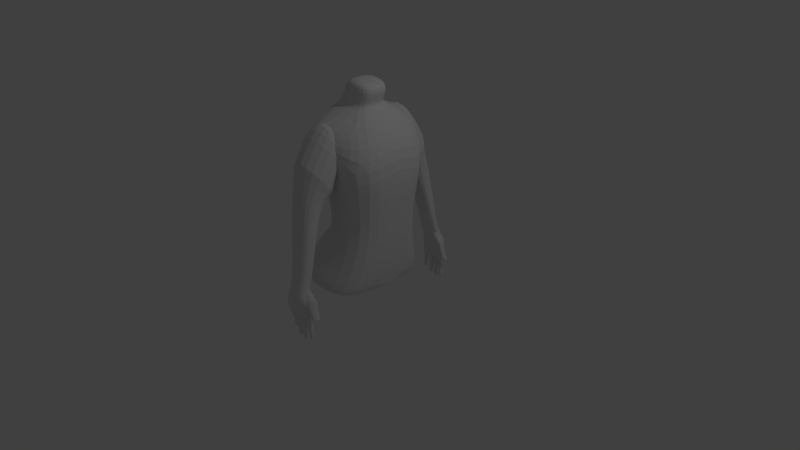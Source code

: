 # Source: BodyArmsTwoFingers.blend  (saved by Blender 2.79.0; exported with 4.5.12 LTS)
import bpy
from mathutils import Matrix  # noqa: F401  (used for matrix-valued properties, if any)

bpy.ops.wm.read_factory_settings(use_empty=True)
scene = bpy.context.scene
scene.name = 'Scene'

# ---- collections
col_collection_1 = bpy.data.collections.new('Collection 1'); scene.collection.children.link(col_collection_1)

# ---- world
world_world = bpy.data.worlds.new('World'); scene.world = world_world
world_world.color = (0.05088, 0.05088, 0.05088)
world_world.use_sun_shadow = False
world_world.sun_shadow_jitter_overblur = 0.0
world_world.cycles.sampling_method = 'MANUAL'

# ---- cameras
cam_camera = bpy.data.cameras.new('Camera')
cam_camera.clip_end = 100.0
cam_camera.lens = 35.0
cam_camera.sensor_width = 32.0
cam_camera.sensor_height = 18.0
cam_camera.ortho_scale = 7.314
cam_camera.dof.focus_distance = 0.0
cam_camera.dof.aperture_fstop = 128.0

# ---- lights
light_lamp = bpy.data.lights.new('Lamp', 'POINT')
light_lamp.transmission_factor = 0.0
light_lamp.cutoff_distance = 30.0
light_lamp.energy = 100.0
light_lamp.shadow_buffer_clip_start = 1.001
light_lamp.shadow_soft_size = 0.1
light_lamp.shadow_maximum_resolution = 0.006
light_lamp.use_absolute_resolution = True

# ---- meshes
me_cube_006 = bpy.data.meshes.new('Cube.006')
me_cube_006.from_pydata([(0.04042, 1.182, -0.3959), (-0.05067, 1.194, -0.3616), (0.03948, 1.114, -0.4034), (-0.04693, 1.133, -0.3688), (0.03065, 1.182, -0.4717), (-0.04177, 1.186, -0.4768), (0.03628, 1.106, -0.4801), (-0.03811, 1.122, -0.4838), (0.03782, 1.162, -0.6177), (-0.02993, 1.166, -0.6225), (0.0385, 1.104, -0.6166), (-0.0311, 1.119, -0.62), (0.0319, 1.159, -0.7179), (-0.02194, 1.161, -0.7158), (0.03227, 1.113, -0.7127), (-0.02341, 1.127, -0.7093), (0.02996, 1.209, -0.3011), (-0.04672, 1.188, -0.3045), (0.03587, 1.109, -0.309), (-0.04353, 1.106, -0.3105), (-0.04098, 1.127, -0.501), (0.03517, 1.11, -0.4972), (0.03443, 1.174, -0.4985), (-0.0397, 1.177, -0.5037), (-0.03203, 1.12, -0.6137), (-0.03085, 1.166, -0.6163), (0.03813, 1.104, -0.6103), (0.03745, 1.163, -0.6115)], [], [(1, 3, 19, 17), (26, 24, 11, 10), (3, 1, 5, 7), (1, 0, 4, 5), (2, 3, 7, 6), (0, 2, 6, 4), (8, 10, 14, 12), (27, 26, 10, 8), (24, 25, 9, 11), (25, 27, 8, 9), (12, 14, 15, 13), (11, 9, 13, 15), (9, 8, 12, 13), (10, 11, 15, 14), (16, 17, 19, 18), (0, 1, 17, 16), (3, 2, 18, 19), (2, 0, 16, 18), (5, 4, 22, 23), (7, 5, 23, 20), (4, 6, 21, 22), (6, 7, 20, 21), (23, 22, 27, 25), (20, 23, 25, 24), (22, 21, 26, 27), (21, 20, 24, 26)])
me_cube_006.use_remesh_preserve_volume = False
me_cube_006.use_remesh_preserve_attributes = False
me_cube_006.use_mirror_vertex_groups = False
me_cube_006.update()
me_cube_005 = bpy.data.meshes.new('Cube.005')
me_cube_005.from_pydata([(-0.05687, 1.171, -0.3765), (-0.1316, 1.183, -0.3554), (-0.05323, 1.109, -0.3813), (-0.1218, 1.129, -0.3616), (-0.06125, 1.168, -0.453), (-0.1265, 1.171, -0.4576), (-0.05618, 1.1, -0.4606), (-0.1232, 1.114, -0.4639), (-0.05739, 1.149, -0.5687), (-0.1185, 1.152, -0.573), (-0.05678, 1.097, -0.5677), (-0.1195, 1.11, -0.5708), (-0.06299, 1.146, -0.6479), (-0.1108, 1.148, -0.6461), (-0.06266, 1.105, -0.6433), (-0.1121, 1.117, -0.6403), (-0.05859, 1.198, -0.2981), (-0.1353, 1.177, -0.3016), (-0.04147, 1.111, -0.3025), (-0.1213, 1.108, -0.3057), (-0.1258, 1.118, -0.4794), (-0.05718, 1.103, -0.476), (-0.05785, 1.16, -0.4771), (-0.1246, 1.164, -0.4818), (-0.1204, 1.111, -0.5652), (-0.1193, 1.153, -0.5674), (-0.05711, 1.097, -0.562), (-0.05773, 1.15, -0.5631)], [], [(1, 3, 19, 17), (26, 24, 11, 10), (3, 1, 5, 7), (1, 0, 4, 5), (2, 3, 7, 6), (0, 2, 6, 4), (8, 10, 14, 12), (27, 26, 10, 8), (24, 25, 9, 11), (25, 27, 8, 9), (12, 14, 15, 13), (11, 9, 13, 15), (9, 8, 12, 13), (10, 11, 15, 14), (16, 17, 19, 18), (0, 1, 17, 16), (3, 2, 18, 19), (2, 0, 16, 18), (5, 4, 22, 23), (7, 5, 23, 20), (4, 6, 21, 22), (6, 7, 20, 21), (23, 22, 27, 25), (20, 23, 25, 24), (22, 21, 26, 27), (21, 20, 24, 26)])
me_cube_005.use_remesh_preserve_volume = False
me_cube_005.use_remesh_preserve_attributes = False
me_cube_005.use_mirror_vertex_groups = False
me_cube_005.update()
me_cube_004 = bpy.data.meshes.new('Cube.004')
me_cube_004.from_pydata([(0.1276, 1.187, -0.3826), (0.03401, 1.199, -0.3493), (0.1268, 1.117, -0.3903), (0.03796, 1.137, -0.3565), (0.119, 1.186, -0.4847), (0.04514, 1.189, -0.4913), (0.1249, 1.108, -0.4932), (0.049, 1.125, -0.4983), (0.1308, 1.164, -0.6473), (0.06167, 1.168, -0.6534), (0.1314, 1.105, -0.6461), (0.06043, 1.121, -0.6509), (0.1257, 1.162, -0.7433), (0.07065, 1.164, -0.7422), (0.1259, 1.114, -0.7381), (0.06902, 1.129, -0.7356), (0.1152, 1.214, -0.286), (0.037, 1.193, -0.2909), (0.1214, 1.112, -0.294), (0.04036, 1.11, -0.297), (0.04639, 1.124, -0.5159), (0.1241, 1.106, -0.5107), (0.1233, 1.172, -0.512), (0.04775, 1.175, -0.5187), (0.05937, 1.121, -0.6445), (0.06062, 1.169, -0.647), (0.131, 1.105, -0.6397), (0.1303, 1.165, -0.6409)], [], [(1, 3, 19, 17), (26, 24, 11, 10), (3, 1, 5, 7), (1, 0, 4, 5), (2, 3, 7, 6), (0, 2, 6, 4), (8, 10, 14, 12), (27, 26, 10, 8), (24, 25, 9, 11), (25, 27, 8, 9), (12, 14, 15, 13), (11, 9, 13, 15), (9, 8, 12, 13), (10, 11, 15, 14), (16, 17, 19, 18), (0, 1, 17, 16), (3, 2, 18, 19), (2, 0, 16, 18), (5, 4, 22, 23), (7, 5, 23, 20), (4, 6, 21, 22), (6, 7, 20, 21), (23, 22, 27, 25), (20, 23, 25, 24), (22, 21, 26, 27), (21, 20, 24, 26)])
me_cube_004.use_remesh_preserve_volume = False
me_cube_004.use_remesh_preserve_attributes = False
me_cube_004.use_mirror_vertex_groups = False
me_cube_004.update()
me_cube_003 = bpy.data.meshes.new('Cube.003')
me_cube_003.from_pydata([(0.1981, 1.172, -0.3646), (0.1013, 1.187, -0.3436), (0.1965, 1.103, -0.3723), (0.1045, 1.125, -0.3503), (0.1982, 1.172, -0.4538), (0.1259, 1.177, -0.4699), (0.2032, 1.094, -0.4615), (0.129, 1.112, -0.4764), (0.2315, 1.15, -0.6088), (0.1639, 1.155, -0.6237), (0.2305, 1.09, -0.6075), (0.1611, 1.108, -0.6214), (0.2379, 1.147, -0.691), (0.1833, 1.151, -0.697), (0.2363, 1.1, -0.6857), (0.18, 1.116, -0.6907), (0.1674, 1.189, -0.2572), (0.08208, 1.201, -0.3296), (0.172, 1.087, -0.2644), (0.08404, 1.117, -0.3351), (0.1309, 1.111, -0.4902), (0.2068, 1.092, -0.475), (0.2079, 1.157, -0.4764), (0.1339, 1.163, -0.4927), (0.1593, 1.108, -0.6152), (0.1621, 1.155, -0.6176), (0.2292, 1.09, -0.6012), (0.2302, 1.15, -0.6025)], [], [(1, 3, 19, 17), (26, 24, 11, 10), (3, 1, 5, 7), (1, 0, 4, 5), (2, 3, 7, 6), (0, 2, 6, 4), (8, 10, 14, 12), (27, 26, 10, 8), (24, 25, 9, 11), (25, 27, 8, 9), (12, 14, 15, 13), (11, 9, 13, 15), (9, 8, 12, 13), (10, 11, 15, 14), (16, 17, 19, 18), (0, 1, 17, 16), (3, 2, 18, 19), (2, 0, 16, 18), (5, 4, 22, 23), (7, 5, 23, 20), (4, 6, 21, 22), (6, 7, 20, 21), (23, 22, 27, 25), (20, 23, 25, 24), (22, 21, 26, 27), (21, 20, 24, 26)])
me_cube_003.use_remesh_preserve_volume = False
me_cube_003.use_remesh_preserve_attributes = False
me_cube_003.use_mirror_vertex_groups = False
me_cube_003.update()
me_cube_002 = bpy.data.meshes.new('Cube.002')
me_cube_002.from_pydata([(0.04954, 1.082, 0.1337), (-0.09825, 1.175, 0.09435), (-0.01771, 1.062, -0.0291), (-0.1655, 1.154, -0.06843), (0.1849, 1.046, -0.03512), (0.1901, 1.165, -0.05283), (0.1353, 1.063, -0.1563), (0.1405, 1.182, -0.174), (0.2666, 1.043, -0.1302), (0.2351, 1.164, -0.1476), (0.2407, 1.049, -0.2377), (0.2091, 1.171, -0.2552), (0.3129, 1.075, -0.306), (0.2838, 1.148, -0.3152), (0.2771, 1.059, -0.3795), (0.2427, 1.157, -0.3954), (0.1559, 1.059, -0.1814), (0.2059, 1.05, -0.0638), (0.141, 1.17, -0.1987), (0.191, 1.161, -0.08109), (0.2342, 1.052, -0.2164), (0.2008, 1.176, -0.2344), (0.2274, 1.169, -0.1246), (0.2608, 1.046, -0.1066), (0.3583, 1.063, -0.36), (0.3255, 1.156, -0.369), (0.3422, 1.072, -0.3829), (0.3094, 1.165, -0.3919)], [], [(1, 3, 2, 0), (23, 20, 10, 8), (3, 1, 5, 7), (1, 0, 4, 5), (0, 2, 6, 4), (2, 3, 7, 6), (10, 11, 15, 14), (20, 21, 11, 10), (21, 22, 9, 11), (22, 23, 8, 9), (15, 13, 25, 27), (11, 9, 13, 15), (9, 8, 12, 13), (8, 10, 14, 12), (5, 4, 17, 19), (7, 5, 19, 18), (6, 7, 18, 16), (4, 6, 16, 17), (19, 17, 23, 22), (18, 19, 22, 21), (16, 18, 21, 20), (17, 16, 20, 23), (25, 24, 26, 27), (13, 12, 24, 25), (12, 14, 26, 24), (14, 15, 27, 26)])
me_cube_002.use_remesh_preserve_volume = False
me_cube_002.use_remesh_preserve_attributes = False
me_cube_002.use_mirror_vertex_groups = False
me_cube_002.update()
me_cube_001 = bpy.data.meshes.new('Cube.001')
me_cube_001.from_pydata([(0.3003, 0.3548, 1.715), (0.1439, 0.5761, 2.055), (-0.395, 0.5761, 2.055), (-0.4406, 0.3548, 1.703), (0.2542, 0.6246, 1.039), (0.1181, 0.9407, 1.479), (-0.3615, 0.9407, 1.479), (-0.4021, 0.6246, 1.028), (0.09748, 0.8037, 0.883), (0.07858, 1.026, 1.009), (-0.3104, 1.026, 1.009), (-0.1827, 0.8037, 0.926), (0.173, 0.9978, 0.1445), (0.09844, 1.147, 0.1767), (-0.1203, 1.147, 0.1767), (-0.1389, 0.9978, 0.1445), (0.1648, 1.066, -0.07297), (0.0902, 1.218, -0.09209), (-0.1113, 1.218, -0.1172), (-0.1298, 1.066, -0.09812), (0.3074, 1.11, -0.1929), (0.1818, 1.265, -0.1714), (-0.1462, 1.262, -0.234), (-0.1794, 1.11, -0.2149), (0.202, 1.09, -0.3109), (0.101, 1.2, -0.3737), (-0.1157, 1.2, -0.4313), (-0.1435, 1.09, -0.4133), (0.2524, 1.111, -0.4435), (0.1373, 1.2, -0.4164), (-0.112, 1.199, -0.4303), (-0.1397, 1.089, -0.4122), (0.1124, 1.135, -0.4193), (0.05794, 1.149, -0.4253), (-0.04577, 1.149, -0.4232), (-0.05244, 1.135, -0.4173), (0.08803, 0.9149, 0.9462), (-0.2466, 0.9149, 0.9677), (0.1357, 1.072, 0.1606), (-0.1296, 1.072, 0.1606), (0.128, 1.148, -0.03647), (-0.1205, 1.142, -0.1077), (0.2411, 1.192, -0.1564), (-0.1628, 1.186, -0.2244), (0.1287, 1.165, -0.3598), (-0.1269, 1.165, -0.4229), (0.2014, 1.164, -0.4144), (-0.1231, 1.164, -0.4218), (0.08791, 1.162, -0.4228), (-0.04635, 1.162, -0.4208)], [], [(0, 1, 2, 3), (4, 7, 11, 8), (1, 0, 4, 5), (0, 3, 7, 4), (3, 2, 6, 7), (2, 1, 5, 6), (10, 9, 13, 14), (7, 6, 10, 37, 11), (6, 5, 9, 10), (5, 4, 8, 36, 9), (5, 6, 7, 4), (12, 15, 19, 16), (36, 8, 12, 38), (8, 11, 15, 12), (37, 10, 14, 39), (18, 17, 21, 22), (39, 14, 18, 41), (14, 13, 17, 18), (38, 12, 16, 40), (22, 21, 25, 26), (40, 16, 20, 42), (16, 19, 23, 20), (41, 18, 22, 43), (24, 27, 31, 28), (42, 20, 24, 44), (20, 23, 27, 24), (43, 22, 26, 45), (30, 29, 33, 34), (45, 26, 30, 47), (26, 25, 29, 30), (44, 24, 28, 46), (48, 49, 34, 33), (46, 28, 32, 48), (28, 31, 35, 32), (47, 30, 34, 49), (31, 47, 49, 35), (29, 46, 48, 33), (32, 35, 49, 48), (25, 44, 46, 29), (27, 45, 47, 31), (23, 43, 45, 27), (21, 42, 44, 25), (19, 41, 43, 23), (17, 40, 42, 21), (13, 38, 40, 17), (15, 39, 41, 19), (11, 37, 39, 15), (9, 36, 38, 13)])
me_cube_001.use_remesh_preserve_volume = False
me_cube_001.use_remesh_preserve_attributes = False
me_cube_001.use_mirror_vertex_groups = False
me_cube_001.update()
me_cube = bpy.data.meshes.new('Cube')
me_cube.from_pydata([(-0.5567, -0.7927, -0.1999), (-0.5009, -0.6234, 1.454), (-0.5567, 0.7927, -0.1999), (-0.3097, -0.6512, 1.594), (-0.5009, 0.6234, 1.454), (-0.4932, -0.6425, -0.0004536), (-0.3097, 0.6512, 1.594), (-0.2791, -0.6653, 1.841), (-0.4303, -0.3915, 1.963), (-0.2715, -0.5136, 0.4508), (-0.4932, 0.6425, -0.0004536), (-0.2791, 0.6653, 1.841), (-0.3318, -0.2114, 2.019), (-0.2345, -0.2114, 2.189), (-0.4303, 0.3915, 1.963), (0.1393, -0.2114, 2.019), (0.1782, -0.2114, 2.105), (0.4661, -0.5136, 0.4981), (-0.2715, 0.5136, 0.4508), (-0.09067, -0.6653, 1.841), (0.356, -0.3915, 1.956), (-0.3318, 0.2114, 2.019), (0.4175, -0.6425, -0.007212), (0.3652, -0.7499, -0.2856), (-0.2345, 0.2114, 2.189), (0.6063, -0.6234, 1.272), (0.108, -0.6512, 1.594), (0.1393, 0.2114, 2.019), (0.1782, 0.2114, 2.105), (0.4661, 0.5136, 0.4981), (-0.09067, 0.6653, 1.841), (0.356, 0.3915, 1.956), (0.4175, 0.6425, -0.007212), (0.3652, 0.7499, -0.2856), (0.6063, 0.6234, 1.272), (0.108, 0.6512, 1.594), (-0.5009, 0.0, 1.806), (0.4661, 0.0, 0.4981), (0.4175, 0.0, -0.007212), (-0.2715, 0.0, 0.4508), (0.6063, 0.0, 1.623), (-0.4932, 0.0, -0.0004536), (-0.4303, 0.0, 1.921), (0.356, 0.0, 1.914), (-0.3318, 0.0, 2.019), (0.1393, 0.0, 2.019), (0.3652, 0.0, -0.2856), (-0.5531, 0.0, -0.2045), (-0.2345, 0.0, 2.189), (0.1782, 0.0, 2.105), (-0.1992, 0.0, 2.36), (0.2696, 0.0, 2.314), (0.503, 0.0, 0.8625), (-0.3439, 0.0, 0.8918), (-0.552, -0.1827, -0.1156), (-0.5259, -0.1279, 0.01057), (-0.5531, 0.0, -0.2045), (0.3652, 0.0, -0.2856), (-0.5259, -0.5252, 0.01057), (-0.552, -0.5367, -0.1156), (-0.5401, -0.05312, -0.1493), (-0.4974, -0.05312, 0.02057), (-0.3127, -0.05312, 0.3963), (-0.3127, -0.4808, 0.3963), (-0.4974, -0.5881, 0.02057), (-0.5401, -0.6776, -0.1493), (0.2568, -0.6791, -0.3274), (-0.5576, -0.6791, -0.3477), (0.503, -0.5353, 0.7932), (-0.3439, -0.5353, 0.8224), (0.2696, -0.2114, 2.314), (-0.1992, -0.2114, 2.36), (-0.5576, -0.2704, -0.3477), (0.2568, -0.2704, -0.3274), (-0.552, 0.1827, -0.1156), (-0.5259, 0.1279, 0.01057), (-0.5259, 0.5252, 0.01057), (-0.552, 0.5367, -0.1156), (-0.5401, 0.05312, -0.1493), (-0.4974, 0.05312, 0.02057), (-0.3127, 0.05312, 0.3963), (-0.3127, 0.4808, 0.3963), (-0.4974, 0.5881, 0.02057), (-0.5401, 0.6776, -0.1493), (0.2568, 0.6791, -0.3274), (-0.5576, 0.6791, -0.3477), (0.503, 0.5353, 0.7932), (-0.3439, 0.5353, 0.8224), (0.2696, 0.2114, 2.314), (-0.1992, 0.2114, 2.36), (-0.5576, 0.2704, -0.3477), (0.2568, 0.2704, -0.3274)], [(46, 47), (56, 57)], [(28, 24, 89, 88), (79, 82, 76, 75), (45, 27, 28, 49), (34, 4, 6, 35), (22, 23, 57, 38), (53, 69, 1, 36), (87, 4, 34, 86), (5, 0, 23, 22), (60, 54, 55, 61), (50, 71, 70, 51), (40, 43, 20, 25), (50, 51, 88, 89), (40, 34, 31, 43), (1, 3, 7, 8), (56, 72, 67, 0), (1, 8, 42, 36), (68, 52, 40, 25), (31, 14, 21, 27), (15, 16, 13, 12), (26, 19, 7, 3), (41, 61, 62, 39), (41, 39, 80, 79), (75, 76, 77, 74), (35, 6, 11, 30), (49, 28, 88, 51), (53, 36, 4, 87), (82, 83, 77, 76), (43, 45, 15, 20), (17, 37, 52, 68), (83, 78, 74, 77), (13, 71, 50, 48), (86, 34, 40, 52), (8, 7, 19, 20), (17, 22, 38, 37), (56, 2, 85, 90), (45, 49, 16, 15), (62, 61, 64, 63), (69, 68, 25, 1), (27, 21, 24, 28), (20, 15, 12, 8), (4, 36, 42, 14), (67, 72, 73, 66), (5, 64, 65, 0), (2, 33, 84, 85), (10, 32, 33, 2), (24, 48, 50, 89), (39, 62, 63, 9), (56, 41, 79, 78), (9, 17, 68, 69), (33, 57, 91, 84), (8, 12, 44, 42), (90, 91, 46, 56), (49, 51, 70, 16), (4, 14, 11, 6), (43, 31, 27, 45), (39, 9, 69, 53), (0, 65, 60, 56), (25, 26, 3, 1), (14, 31, 30, 11), (10, 2, 83, 82), (72, 56, 46, 73), (16, 70, 71, 13), (78, 79, 75, 74), (39, 53, 87, 18), (39, 18, 81, 80), (18, 10, 82, 81), (29, 37, 38, 32), (18, 29, 32, 10), (32, 38, 57, 33), (31, 34, 35, 30), (14, 42, 44, 21), (21, 44, 48, 24), (18, 87, 86, 29), (80, 81, 82, 79), (2, 56, 78, 83), (61, 55, 58, 64), (85, 84, 91, 90), (64, 58, 59, 65), (23, 66, 73, 57), (55, 54, 59, 58), (20, 19, 26, 25), (0, 67, 66, 23), (56, 60, 61, 41), (65, 59, 54, 60), (9, 63, 64, 5), (12, 13, 48, 44), (9, 5, 22, 17), (29, 86, 52, 37)])
me_cube.use_remesh_preserve_volume = False
me_cube.use_remesh_preserve_attributes = False
me_cube.use_mirror_vertex_groups = False
me_cube.update()

# ---- objects
ob_unnamedfinger = bpy.data.objects.new('UnnamedFinger', me_cube_006)
ob_littlefinger = bpy.data.objects.new('LittleFinger', me_cube_005)
ob_midfinger = bpy.data.objects.new('MidFinger', me_cube_004)
ob_pointerfinger = bpy.data.objects.new('PointerFinger', me_cube_003)
ob_bigfinger = bpy.data.objects.new('BigFinger', me_cube_002)
ob_arms = bpy.data.objects.new('Arms', me_cube_001)
ob_body = bpy.data.objects.new('Body', me_cube)
ob_lamp = bpy.data.objects.new('Lamp', light_lamp)
ob_camera = bpy.data.objects.new('Camera', cam_camera)

# ---- transforms, parenting, visibility, modifiers, constraints
ob_unnamedfinger.location = (0.0, 0.0, 0.0)
ob_unnamedfinger.lineart.crease_threshold = 0.0
_m = ob_unnamedfinger.modifiers.new('Subsurf', 'SUBSURF')
_m.uv_smooth = 'PRESERVE_CORNERS'
_m.quality = 2
_m.levels = 2
_m.show_only_control_edges = False
_m = ob_unnamedfinger.modifiers.new('Mirror', 'MIRROR')
_m.use_axis = (False, True, False)
ob_littlefinger.location = (0.0, 0.0, 0.0)
ob_littlefinger.lineart.crease_threshold = 0.0
_m = ob_littlefinger.modifiers.new('Subsurf', 'SUBSURF')
_m.uv_smooth = 'PRESERVE_CORNERS'
_m.quality = 2
_m.levels = 2
_m.show_only_control_edges = False
_m = ob_littlefinger.modifiers.new('Mirror', 'MIRROR')
_m.use_axis = (False, True, False)
ob_midfinger.location = (-0.003755, 0.0, 0.0)
ob_midfinger.lineart.crease_threshold = 0.0
_m = ob_midfinger.modifiers.new('Subsurf', 'SUBSURF')
_m.uv_smooth = 'PRESERVE_CORNERS'
_m.quality = 2
_m.levels = 2
_m.show_only_control_edges = False
_m = ob_midfinger.modifiers.new('Mirror', 'MIRROR')
_m.use_axis = (False, True, False)
ob_pointerfinger.location = (0.0, 0.0, -1.164e-10)
ob_pointerfinger.rotation_euler = (-0.0001935, -0.0008227, 7.124e-05)
ob_pointerfinger.lineart.crease_threshold = 0.0
_m = ob_pointerfinger.modifiers.new('Subsurf', 'SUBSURF')
_m.uv_smooth = 'PRESERVE_CORNERS'
_m.quality = 2
_m.levels = 2
_m.show_only_control_edges = False
_m = ob_pointerfinger.modifiers.new('Mirror', 'MIRROR')
_m.use_axis = (False, True, False)
ob_bigfinger.location = (0.0, -0.009724, 0.0)
ob_bigfinger.lineart.crease_threshold = 0.0
_m = ob_bigfinger.modifiers.new('Subsurf', 'SUBSURF')
_m.uv_smooth = 'PRESERVE_CORNERS'
_m.quality = 2
_m.levels = 2
_m.show_only_control_edges = False
_m = ob_bigfinger.modifiers.new('Mirror', 'MIRROR')
_m.use_axis = (False, True, False)
ob_arms.location = (0.0, 0.0, 0.0)
ob_arms.lineart.crease_threshold = 0.0
_m = ob_arms.modifiers.new('Subsurf', 'SUBSURF')
_m.uv_smooth = 'PRESERVE_CORNERS'
_m.quality = 2
_m.levels = 2
_m.show_only_control_edges = False
_m = ob_arms.modifiers.new('Mirror', 'MIRROR')
_m.use_axis = (False, True, False)
ob_body.location = (0.0, 0.0, 0.0)
ob_body.hide_viewport = True
ob_body.lineart.crease_threshold = 0.0
_m = ob_body.modifiers.new('Subsurf', 'SUBSURF')
_m.uv_smooth = 'PRESERVE_CORNERS'
_m.quality = 2
_m.levels = 2
_m.show_only_control_edges = False
ob_lamp.location = (4.076, 1.005, 5.904)
ob_lamp.rotation_euler = (0.6503, 0.05522, 1.866)
ob_lamp.lock_rotations_4d = False
ob_lamp.empty_display_type = 'ARROWS'
ob_lamp.color = (0.0, 0.0, 0.0, 0.0)
ob_lamp.lineart.crease_threshold = 0.0
ob_camera.location = (7.481, -6.508, 5.344)
ob_camera.rotation_euler = (1.109, 0.0, 0.8149)
ob_camera.lock_rotations_4d = False
ob_camera.empty_display_type = 'ARROWS'
ob_camera.color = (0.0, 0.0, 0.0, 0.0)
ob_camera.display_type = 'WIRE'
ob_camera.lineart.crease_threshold = 0.0

# ---- collection membership
col_collection_1.objects.link(ob_unnamedfinger)
col_collection_1.objects.link(ob_littlefinger)
col_collection_1.objects.link(ob_midfinger)
col_collection_1.objects.link(ob_pointerfinger)
col_collection_1.objects.link(ob_bigfinger)
col_collection_1.objects.link(ob_arms)
col_collection_1.objects.link(ob_body)
col_collection_1.objects.link(ob_lamp)
col_collection_1.objects.link(ob_camera)

# ---- scene / render settings (as saved in the file)
scene.camera = ob_camera
scene.frame_start = 1; scene.frame_end = 250; scene.frame_set(0)
scene.render.engine = 'BLENDER_EEVEE_NEXT'
scene.render.resolution_percentage = 50
scene.render.dither_intensity = 0.0
scene.cycles.use_denoising = False
scene.cycles.samples = 128
scene.cycles.sampling_pattern = 'TABULATED_SOBOL'
scene.cycles.use_adaptive_sampling = False
scene.cycles.use_light_tree = False
scene.cycles.blur_glossy = 0.0
scene.cycles.sample_clamp_indirect = 0.0
scene.view_settings.view_transform = 'Standard'
bpy.context.view_layer.update()
